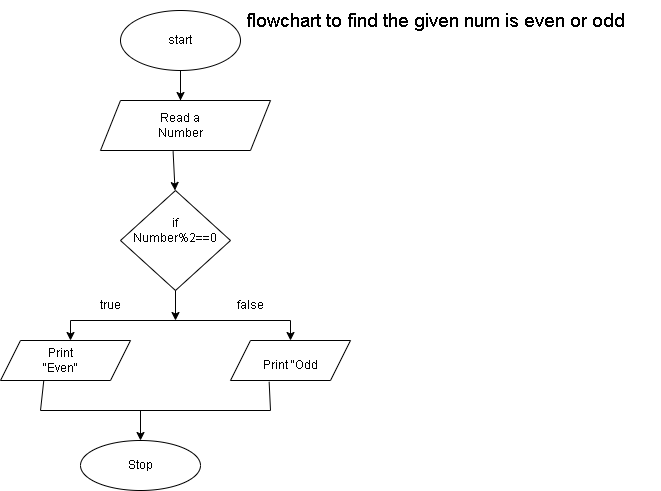

The diagram above was exported from draw.io. Its source (the exported page's mxGraphModel, read from the mxfile embedded in the PNG):
<mxGraphModel dx="880" dy="396" grid="1" gridSize="10" guides="1" tooltips="1" connect="1" arrows="1" fold="1" page="1" pageScale="1" pageWidth="827" pageHeight="1169" math="0" shadow="0">
  <root>
    <mxCell id="0" />
    <mxCell id="1" parent="0" />
    <mxCell id="Ndp3lEc3yYo9NEK5gygO-1" value="" style="ellipse;whiteSpace=wrap;html=1;" parent="1" vertex="1">
      <mxGeometry x="260" y="20" width="120" height="60" as="geometry" />
    </mxCell>
    <mxCell id="Ndp3lEc3yYo9NEK5gygO-2" value="start&lt;br&gt;" style="text;html=1;strokeColor=none;fillColor=none;align=center;verticalAlign=middle;whiteSpace=wrap;rounded=0;" parent="1" vertex="1">
      <mxGeometry x="290" y="35" width="60" height="30" as="geometry" />
    </mxCell>
    <mxCell id="Ndp3lEc3yYo9NEK5gygO-3" value="" style="endArrow=classic;html=1;rounded=0;" parent="1" edge="1">
      <mxGeometry width="50" height="50" relative="1" as="geometry">
        <mxPoint x="320" y="110" as="sourcePoint" />
        <mxPoint x="320" y="110" as="targetPoint" />
        <Array as="points">
          <mxPoint x="320" y="80" />
        </Array>
      </mxGeometry>
    </mxCell>
    <mxCell id="Ndp3lEc3yYo9NEK5gygO-5" value="read a number" style="text;html=1;strokeColor=none;fillColor=none;align=center;verticalAlign=middle;whiteSpace=wrap;rounded=0;" parent="1" vertex="1">
      <mxGeometry x="290" y="125" width="60" height="30" as="geometry" />
    </mxCell>
    <mxCell id="Ndp3lEc3yYo9NEK5gygO-6" value="" style="endArrow=classic;html=1;rounded=0;exitX=0.427;exitY=1.015;exitDx=0;exitDy=0;exitPerimeter=0;" parent="1" source="Ndp3lEc3yYo9NEK5gygO-27" edge="1">
      <mxGeometry width="50" height="50" relative="1" as="geometry">
        <mxPoint x="310" y="170" as="sourcePoint" />
        <mxPoint x="314.55" y="200" as="targetPoint" />
      </mxGeometry>
    </mxCell>
    <mxCell id="Ndp3lEc3yYo9NEK5gygO-7" value="" style="rhombus;whiteSpace=wrap;html=1;" parent="1" vertex="1">
      <mxGeometry x="260" y="200" width="110" height="100" as="geometry" />
    </mxCell>
    <mxCell id="Ndp3lEc3yYo9NEK5gygO-13" value="if&lt;br&gt;Number%2==0" style="text;html=1;strokeColor=none;fillColor=none;align=center;verticalAlign=middle;whiteSpace=wrap;rounded=0;" parent="1" vertex="1">
      <mxGeometry x="280" y="225" width="70" height="30" as="geometry" />
    </mxCell>
    <mxCell id="Ndp3lEc3yYo9NEK5gygO-14" value="" style="endArrow=classic;html=1;rounded=0;exitX=0.5;exitY=1;exitDx=0;exitDy=0;" parent="1" source="Ndp3lEc3yYo9NEK5gygO-7" edge="1">
      <mxGeometry width="50" height="50" relative="1" as="geometry">
        <mxPoint x="380" y="280" as="sourcePoint" />
        <mxPoint x="315" y="330" as="targetPoint" />
      </mxGeometry>
    </mxCell>
    <mxCell id="Ndp3lEc3yYo9NEK5gygO-16" value="" style="endArrow=none;html=1;rounded=0;" parent="1" edge="1">
      <mxGeometry width="50" height="50" relative="1" as="geometry">
        <mxPoint x="210" y="330" as="sourcePoint" />
        <mxPoint x="430" y="330" as="targetPoint" />
      </mxGeometry>
    </mxCell>
    <mxCell id="Ndp3lEc3yYo9NEK5gygO-18" value="" style="endArrow=classic;html=1;rounded=0;" parent="1" edge="1">
      <mxGeometry width="50" height="50" relative="1" as="geometry">
        <mxPoint x="430" y="330" as="sourcePoint" />
        <mxPoint x="430" y="350" as="targetPoint" />
      </mxGeometry>
    </mxCell>
    <mxCell id="Ndp3lEc3yYo9NEK5gygO-19" value="" style="endArrow=classic;html=1;rounded=0;" parent="1" edge="1">
      <mxGeometry width="50" height="50" relative="1" as="geometry">
        <mxPoint x="210" y="330" as="sourcePoint" />
        <mxPoint x="210" y="350" as="targetPoint" />
      </mxGeometry>
    </mxCell>
    <mxCell id="Ndp3lEc3yYo9NEK5gygO-20" value="false" style="text;html=1;strokeColor=none;fillColor=none;align=center;verticalAlign=middle;whiteSpace=wrap;rounded=0;" parent="1" vertex="1">
      <mxGeometry x="360" y="300" width="60" height="30" as="geometry" />
    </mxCell>
    <mxCell id="Ndp3lEc3yYo9NEK5gygO-21" value="true" style="text;html=1;strokeColor=none;fillColor=none;align=center;verticalAlign=middle;whiteSpace=wrap;rounded=0;" parent="1" vertex="1">
      <mxGeometry x="220" y="300" width="60" height="30" as="geometry" />
    </mxCell>
    <mxCell id="Ndp3lEc3yYo9NEK5gygO-22" value="" style="shape=parallelogram;perimeter=parallelogramPerimeter;whiteSpace=wrap;html=1;fixedSize=1;" parent="1" vertex="1">
      <mxGeometry x="140" y="350" width="130" height="40" as="geometry" />
    </mxCell>
    <mxCell id="Ndp3lEc3yYo9NEK5gygO-23" value="" style="shape=parallelogram;perimeter=parallelogramPerimeter;whiteSpace=wrap;html=1;fixedSize=1;" parent="1" vertex="1">
      <mxGeometry x="370" y="350" width="120" height="40" as="geometry" />
    </mxCell>
    <mxCell id="Ndp3lEc3yYo9NEK5gygO-25" value="Print &quot;Odd" style="text;html=1;strokeColor=none;fillColor=none;align=center;verticalAlign=middle;whiteSpace=wrap;rounded=0;" parent="1" vertex="1">
      <mxGeometry x="400" y="360" width="60" height="30" as="geometry" />
    </mxCell>
    <mxCell id="Ndp3lEc3yYo9NEK5gygO-26" value="Print &quot;Even&quot;" style="text;html=1;strokeColor=none;fillColor=none;align=center;verticalAlign=middle;whiteSpace=wrap;rounded=0;" parent="1" vertex="1">
      <mxGeometry x="170" y="355" width="60" height="30" as="geometry" />
    </mxCell>
    <mxCell id="Ndp3lEc3yYo9NEK5gygO-27" value="" style="shape=parallelogram;perimeter=parallelogramPerimeter;whiteSpace=wrap;html=1;fixedSize=1;" parent="1" vertex="1">
      <mxGeometry x="240" y="110" width="170" height="50" as="geometry" />
    </mxCell>
    <mxCell id="Ndp3lEc3yYo9NEK5gygO-28" value="Read a Number" style="text;html=1;strokeColor=none;fillColor=none;align=center;verticalAlign=middle;whiteSpace=wrap;rounded=0;" parent="1" vertex="1">
      <mxGeometry x="290" y="120" width="60" height="30" as="geometry" />
    </mxCell>
    <mxCell id="Ndp3lEc3yYo9NEK5gygO-29" value="" style="endArrow=none;html=1;rounded=0;entryX=0.144;entryY=1.042;entryDx=0;entryDy=0;entryPerimeter=0;" parent="1" target="Ndp3lEc3yYo9NEK5gygO-25" edge="1">
      <mxGeometry width="50" height="50" relative="1" as="geometry">
        <mxPoint x="410" y="420" as="sourcePoint" />
        <mxPoint x="410" y="400" as="targetPoint" />
      </mxGeometry>
    </mxCell>
    <mxCell id="Ndp3lEc3yYo9NEK5gygO-30" value="" style="endArrow=none;html=1;rounded=0;exitX=0.333;exitY=1;exitDx=0;exitDy=0;exitPerimeter=0;" parent="1" source="Ndp3lEc3yYo9NEK5gygO-22" edge="1">
      <mxGeometry width="50" height="50" relative="1" as="geometry">
        <mxPoint x="380" y="400" as="sourcePoint" />
        <mxPoint x="180" y="420" as="targetPoint" />
      </mxGeometry>
    </mxCell>
    <mxCell id="Ndp3lEc3yYo9NEK5gygO-31" value="" style="endArrow=none;html=1;rounded=0;" parent="1" edge="1">
      <mxGeometry width="50" height="50" relative="1" as="geometry">
        <mxPoint x="180" y="420" as="sourcePoint" />
        <mxPoint x="410" y="420" as="targetPoint" />
      </mxGeometry>
    </mxCell>
    <mxCell id="Ndp3lEc3yYo9NEK5gygO-32" value="" style="endArrow=classic;html=1;rounded=0;" parent="1" edge="1">
      <mxGeometry width="50" height="50" relative="1" as="geometry">
        <mxPoint x="280" y="420" as="sourcePoint" />
        <mxPoint x="280" y="450" as="targetPoint" />
      </mxGeometry>
    </mxCell>
    <mxCell id="Ndp3lEc3yYo9NEK5gygO-33" value="" style="ellipse;whiteSpace=wrap;html=1;" parent="1" vertex="1">
      <mxGeometry x="220" y="450" width="120" height="50" as="geometry" />
    </mxCell>
    <mxCell id="Ndp3lEc3yYo9NEK5gygO-34" value="Stop" style="text;html=1;strokeColor=none;fillColor=none;align=center;verticalAlign=middle;whiteSpace=wrap;rounded=0;" parent="1" vertex="1">
      <mxGeometry x="250" y="460" width="60" height="30" as="geometry" />
    </mxCell>
    <mxCell id="0ctf1rGQtc0MARomOdDZ-1" value="&lt;font style=&quot;font-size: 19px;&quot;&gt;flowchart to find the given num is even or odd&lt;/font&gt;" style="text;html=1;strokeColor=none;fillColor=none;align=center;verticalAlign=middle;whiteSpace=wrap;rounded=0;" parent="1" vertex="1">
      <mxGeometry x="350" y="10" width="450" height="40" as="geometry" />
    </mxCell>
  </root>
</mxGraphModel>